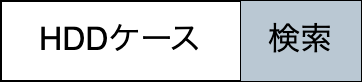

The diagram above was exported from draw.io. Its source (the exported page's mxGraphModel, read from the mxfile embedded in the PNG):
<mxGraphModel dx="307" dy="917" grid="1" gridSize="10" guides="1" tooltips="1" connect="1" arrows="1" fold="1" page="1" pageScale="1" pageWidth="1398" pageHeight="1575" math="0" shadow="0">
  <root>
    <mxCell id="0" />
    <mxCell id="1" parent="0" />
    <mxCell id="B5OnBBvBtC15_RMzZlQe-1" value="" style="shape=table;startSize=0;container=1;collapsible=0;childLayout=tableLayout;fontSize=16;" parent="1" vertex="1">
      <mxGeometry x="530" y="400" width="180" height="40" as="geometry" />
    </mxCell>
    <mxCell id="B5OnBBvBtC15_RMzZlQe-2" value="" style="shape=tableRow;horizontal=0;startSize=0;swimlaneHead=0;swimlaneBody=0;strokeColor=inherit;top=0;left=0;bottom=0;right=0;collapsible=0;dropTarget=0;fillColor=none;points=[[0,0.5],[1,0.5]];portConstraint=eastwest;fontSize=16;" parent="B5OnBBvBtC15_RMzZlQe-1" vertex="1">
      <mxGeometry width="180" height="40" as="geometry" />
    </mxCell>
    <mxCell id="B5OnBBvBtC15_RMzZlQe-3" value="HDDケース" style="shape=partialRectangle;html=1;whiteSpace=wrap;connectable=0;strokeColor=inherit;overflow=hidden;fillColor=none;top=0;left=0;bottom=0;right=0;pointerEvents=1;fontSize=16;" parent="B5OnBBvBtC15_RMzZlQe-2" vertex="1">
      <mxGeometry width="120" height="40" as="geometry">
        <mxRectangle width="120" height="40" as="alternateBounds" />
      </mxGeometry>
    </mxCell>
    <mxCell id="B5OnBBvBtC15_RMzZlQe-4" value="検索" style="shape=partialRectangle;html=1;whiteSpace=wrap;connectable=0;strokeColor=#23445d;overflow=hidden;fillColor=#bac8d3;top=0;left=0;bottom=0;right=0;pointerEvents=1;fontSize=16;" parent="B5OnBBvBtC15_RMzZlQe-2" vertex="1">
      <mxGeometry x="120" width="60" height="40" as="geometry">
        <mxRectangle width="60" height="40" as="alternateBounds" />
      </mxGeometry>
    </mxCell>
  </root>
</mxGraphModel>